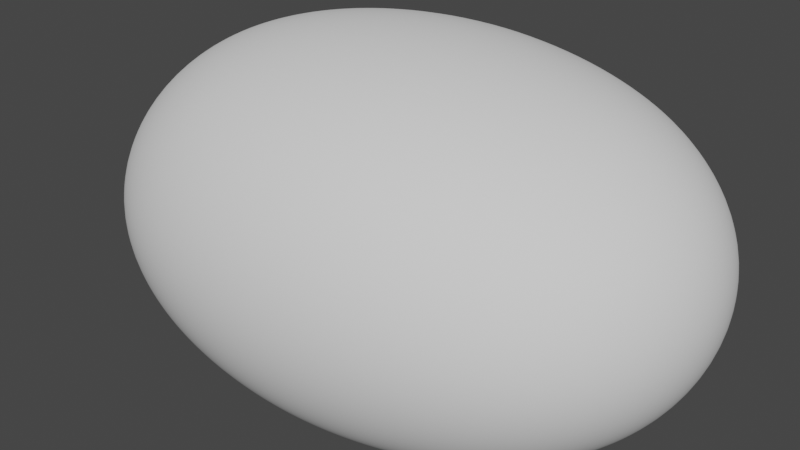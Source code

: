 # Source: boulder_1.blend  (saved by Blender 2.90.8; exported with 4.5.12 LTS)
import bpy
from mathutils import Matrix  # noqa: F401  (used for matrix-valued properties, if any)

bpy.ops.wm.read_factory_settings(use_empty=True)
scene = bpy.context.scene
scene.name = 'Scene'

# ---- collections
col_collection = bpy.data.collections.new('Collection'); scene.collection.children.link(col_collection)

# ---- materials (node trees are filled in below, after node groups)
mat_material = bpy.data.materials.new('Material')
mat_material.alpha_threshold = 0.0
mat_material.use_transparent_shadow = False
mat_material.line_color = (0.0, 0.0, 0.0, 1.0)

# ---- material node trees
mat_material.use_nodes = True; mat_material.node_tree.nodes.clear()
_N = mat_material.node_tree.nodes; _L = mat_material.node_tree.links
n0 = _N.new('ShaderNodeOutputMaterial'); n0.name = 'Material Output'; n0.location = (300, 300)
n1 = _N.new('ShaderNodeBsdfPrincipled'); n1.name = 'Principled BSDF'; n1.location = (10, 300)
n1.distribution = 'GGX'
n1.subsurface_method = 'BURLEY'
n1.inputs[2].default_value = 0.4
n1.inputs[3].default_value = 1.45
n1.inputs[27].default_value = (0.0, 0.0, 0.0, 1.0)
n1.inputs[28].default_value = 1.0
_L.new(n1.outputs[0], n0.inputs[0])
n0.is_active_output = True

# ---- world
world_world = bpy.data.worlds.new('World'); scene.world = world_world
world_world.use_nodes = True; world_world.node_tree.nodes.clear()
_N = world_world.node_tree.nodes; _L = world_world.node_tree.links
n0 = _N.new('ShaderNodeOutputWorld'); n0.name = 'World Output'; n0.location = (300, 300)
n1 = _N.new('ShaderNodeBackground'); n1.name = 'Background'; n1.location = (10, 300)
n1.inputs[0].default_value = (0.05088, 0.05088, 0.05088, 1.0)
_L.new(n1.outputs[0], n0.inputs[0])
n0.is_active_output = True
world_world.color = (0.05088, 0.05088, 0.05088)
world_world.use_sun_shadow = False
world_world.sun_shadow_jitter_overblur = 0.0

# ---- meshes
me_cube = bpy.data.meshes.new('Cube')
me_cube.from_pydata([], [], [])
_uv = me_cube.uv_layers.new(name='UVMap')
_uv.uv.foreach_set('vector', [])
me_cube.materials.append(mat_material)
me_cube.use_remesh_preserve_volume = False
me_cube.use_remesh_preserve_attributes = False
me_cube.use_mirror_vertex_groups = False
me_cube.update()
me_cube_001 = bpy.data.meshes.new('Cube.001')
me_cube_001.from_pydata([(-2.012, -1.719, -0.7266), (-1.625, -1.808, 1.332), (-2.359, 0.8711, -0.6394), (-1.972, 0.7828, 1.42), (1.88, -1.374, -0.9746), (2.267, -1.462, 1.084), (1.534, 1.217, -0.8874), (1.921, 1.128, 1.172)], [], [(0, 1, 3, 2), (2, 3, 7, 6), (6, 7, 5, 4), (4, 5, 1, 0), (2, 6, 4, 0), (7, 3, 1, 5)])
me_cube_001.polygons.foreach_set('use_smooth', [True] * 6)
_uv = me_cube_001.uv_layers.new(name='UVMap')
_uv.uv.foreach_set('vector', [0.375, 0.0, 0.625, 0.0, 0.625, 0.25, 0.375, 0.25, 0.375, 0.25, 0.625, 0.25, 0.625, 0.5, 0.375, 0.5, 0.375, 0.5, 0.625, 0.5, 0.625, 0.75, 0.375, 0.75, 0.375, 0.75, 0.625, 0.75, 0.625, 1.0, 0.375, 1.0, 0.125, 0.5, 0.375, 0.5, 0.375, 0.75, 0.125, 0.75, 0.625, 0.5, 0.875, 0.5, 0.875, 0.75, 0.625, 0.75])
me_cube_001.use_remesh_fix_poles = True
me_cube_001.use_remesh_preserve_attributes = False
me_cube_001.use_mirror_vertex_groups = False
me_cube_001.update()

# ---- objects
ob_cube = bpy.data.objects.new('Cube', me_cube)
ob_cube_001 = bpy.data.objects.new('Cube.001', me_cube_001)

# ---- transforms, parenting, visibility, modifiers, constraints
ob_cube.location = (0.0, 0.0, 0.0)
ob_cube.lock_rotations_4d = False
ob_cube.empty_display_type = 'ARROWS'
ob_cube.lineart.crease_threshold = 0.0
ob_cube_001.location = (0.0, 0.0, 0.0)
ob_cube_001.lineart.crease_threshold = 0.0
_vg = ob_cube_001.vertex_groups.new(name='Group')
_m = ob_cube_001.modifiers.new('Subdivision', 'SUBSURF')
_m.uv_smooth = 'PRESERVE_CORNERS'
_m.levels = 5
_m.render_levels = 5
_m = ob_cube_001.modifiers.new('Displace', 'DISPLACE')
_m.strength = 0.8

# ---- collection membership
col_collection.objects.link(ob_cube)
col_collection.objects.link(ob_cube_001)

# ---- scene / render settings (as saved in the file)
scene.frame_start = 1; scene.frame_end = 250; scene.frame_set(1)
scene.render.engine = 'BLENDER_EEVEE_NEXT'
scene.cycles.use_denoising = False
scene.cycles.samples = 128
scene.cycles.sampling_pattern = 'TABULATED_SOBOL'
scene.cycles.use_adaptive_sampling = False
scene.cycles.use_light_tree = False
scene.view_settings.view_transform = 'Filmic'
bpy.context.view_layer.update()

# ---- added for rendering (the .blend has no active camera and no usable light): camera, sun
cam_auto = bpy.data.cameras.new('AutoCamera')
cam_auto.lens = 50.0
cam_auto.sensor_width = 36.0
cam_auto.clip_end = 1000.0
ob_auto_camera = bpy.data.objects.new('AutoCamera', cam_auto)
scene.collection.objects.link(ob_auto_camera)
ob_auto_camera.location = (3.92139, -5.18837, 3.42674)
ob_auto_camera.rotation_euler = (1.09748, -7.21219e-08, 0.694738)
scene.camera = ob_auto_camera
light_auto_sun = bpy.data.lights.new('AutoSun', 'SUN')
light_auto_sun.energy = 3.0
light_auto_sun.angle = 0.0523599
ob_auto_sun = bpy.data.objects.new('AutoSun', light_auto_sun)
scene.collection.objects.link(ob_auto_sun)
ob_auto_sun.rotation_euler = (0.872665, 0.174533, 0.523599)
bpy.context.view_layer.update()
